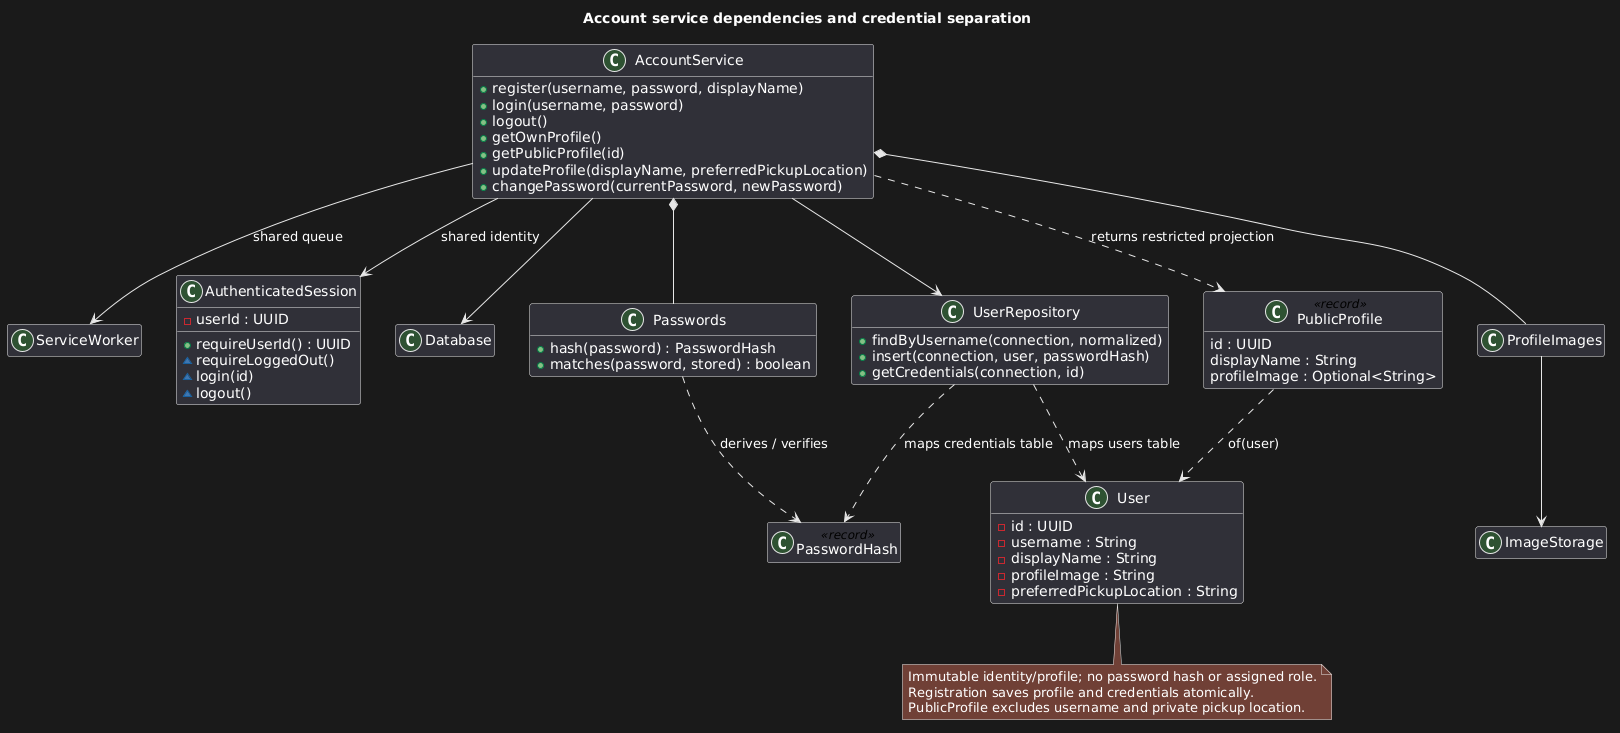

The diagram above was rendered by PlantUML. Its source (embedded in the PNG):
@startuml
title Account service dependencies and credential separation
hide empty members
class AccountService {
  +register(username, password, displayName)
  +login(username, password)
  +logout()
  +getOwnProfile()
  +getPublicProfile(id)
  +updateProfile(displayName, preferredPickupLocation)
  +changePassword(currentPassword, newPassword)
}
class ServiceWorker
class AuthenticatedSession {
  -userId : UUID
  +requireUserId() : UUID
  ~requireLoggedOut()
  ~login(id)
  ~logout()
}
class Database
class UserRepository {
  +findByUsername(connection, normalized)
  +insert(connection, user, passwordHash)
  +getCredentials(connection, id)
}
class Passwords {
  +hash(password) : PasswordHash
  +matches(password, stored) : boolean
}
class PasswordHash <<record>>
class User {
  -id : UUID
  -username : String
  -displayName : String
  -profileImage : String
  -preferredPickupLocation : String
}
class PublicProfile <<record>> {
  id : UUID
  displayName : String
  profileImage : Optional<String>
}
class ProfileImages
class ImageStorage
AccountService --> ServiceWorker : shared queue
AccountService --> AuthenticatedSession : shared identity
AccountService --> Database
AccountService --> UserRepository
AccountService *-- Passwords
AccountService *-- ProfileImages
ProfileImages --> ImageStorage
UserRepository ..> User : maps users table
UserRepository ..> PasswordHash : maps credentials table
Passwords ..> PasswordHash : derives / verifies
AccountService ..> PublicProfile : returns restricted projection
PublicProfile ..> User : of(user)
note bottom of User
  Immutable identity/profile; no password hash or assigned role.
  Registration saves profile and credentials atomically.
  PublicProfile excludes username and private pickup location.
end note
@enduml